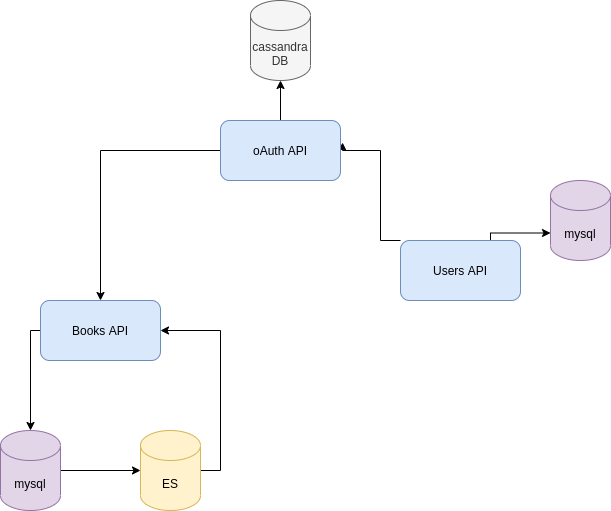

The diagram above was exported from draw.io. Its source (the exported page's mxGraphModel, read from the mxfile embedded in the PNG):
<mxGraphModel dx="1366" dy="774" grid="1" gridSize="10" guides="1" tooltips="1" connect="1" arrows="1" fold="1" page="1" pageScale="1" pageWidth="850" pageHeight="1100" math="0" shadow="0">
  <root>
    <mxCell id="0" />
    <mxCell id="1" parent="0" />
    <mxCell id="D71YtIfpHKeai7uTgHxT-4" style="edgeStyle=orthogonalEdgeStyle;rounded=0;orthogonalLoop=1;jettySize=auto;html=1;exitX=0.5;exitY=0;exitDx=0;exitDy=0;entryX=0;entryY=0;entryDx=0;entryDy=52.5;entryPerimeter=0;" edge="1" parent="1" target="D71YtIfpHKeai7uTgHxT-2">
      <mxGeometry relative="1" as="geometry">
        <mxPoint x="530" y="350" as="sourcePoint" />
      </mxGeometry>
    </mxCell>
    <mxCell id="D71YtIfpHKeai7uTgHxT-15" style="edgeStyle=orthogonalEdgeStyle;rounded=0;orthogonalLoop=1;jettySize=auto;html=1;exitX=0;exitY=0;exitDx=0;exitDy=0;entryX=1.017;entryY=0.367;entryDx=0;entryDy=0;entryPerimeter=0;" edge="1" parent="1" target="D71YtIfpHKeai7uTgHxT-5">
      <mxGeometry relative="1" as="geometry">
        <mxPoint x="500" y="350" as="sourcePoint" />
        <Array as="points">
          <mxPoint x="480" y="350" />
          <mxPoint x="480" y="260" />
          <mxPoint x="442" y="260" />
        </Array>
      </mxGeometry>
    </mxCell>
    <mxCell id="D71YtIfpHKeai7uTgHxT-2" value="mysql" style="shape=cylinder3;whiteSpace=wrap;html=1;boundedLbl=1;backgroundOutline=1;size=15;fillColor=#e1d5e7;strokeColor=#9673a6;" vertex="1" parent="1">
      <mxGeometry x="650" y="290" width="60" height="80" as="geometry" />
    </mxCell>
    <mxCell id="D71YtIfpHKeai7uTgHxT-7" style="edgeStyle=orthogonalEdgeStyle;rounded=0;orthogonalLoop=1;jettySize=auto;html=1;exitX=0.5;exitY=0;exitDx=0;exitDy=0;entryX=0.5;entryY=1;entryDx=0;entryDy=0;entryPerimeter=0;" edge="1" parent="1" source="D71YtIfpHKeai7uTgHxT-5" target="D71YtIfpHKeai7uTgHxT-6">
      <mxGeometry relative="1" as="geometry" />
    </mxCell>
    <mxCell id="D71YtIfpHKeai7uTgHxT-13" style="edgeStyle=orthogonalEdgeStyle;rounded=0;orthogonalLoop=1;jettySize=auto;html=1;exitX=0;exitY=0.5;exitDx=0;exitDy=0;" edge="1" parent="1" source="D71YtIfpHKeai7uTgHxT-5" target="D71YtIfpHKeai7uTgHxT-8">
      <mxGeometry relative="1" as="geometry" />
    </mxCell>
    <mxCell id="D71YtIfpHKeai7uTgHxT-5" value="oAuth API" style="rounded=1;whiteSpace=wrap;html=1;fillColor=#dae8fc;strokeColor=#6c8ebf;" vertex="1" parent="1">
      <mxGeometry x="320" y="230" width="120" height="60" as="geometry" />
    </mxCell>
    <mxCell id="D71YtIfpHKeai7uTgHxT-6" value="cassandra DB&lt;br&gt;" style="shape=cylinder3;whiteSpace=wrap;html=1;boundedLbl=1;backgroundOutline=1;size=15;fillColor=#f5f5f5;strokeColor=#666666;fontColor=#333333;" vertex="1" parent="1">
      <mxGeometry x="350" y="110" width="60" height="80" as="geometry" />
    </mxCell>
    <mxCell id="D71YtIfpHKeai7uTgHxT-11" style="edgeStyle=orthogonalEdgeStyle;rounded=0;orthogonalLoop=1;jettySize=auto;html=1;exitX=0;exitY=0.5;exitDx=0;exitDy=0;" edge="1" parent="1" source="D71YtIfpHKeai7uTgHxT-8" target="D71YtIfpHKeai7uTgHxT-10">
      <mxGeometry relative="1" as="geometry">
        <Array as="points">
          <mxPoint x="130" y="440" />
        </Array>
      </mxGeometry>
    </mxCell>
    <mxCell id="D71YtIfpHKeai7uTgHxT-8" value="Books API" style="rounded=1;whiteSpace=wrap;html=1;fillColor=#dae8fc;strokeColor=#6c8ebf;" vertex="1" parent="1">
      <mxGeometry x="140" y="410" width="120" height="60" as="geometry" />
    </mxCell>
    <mxCell id="D71YtIfpHKeai7uTgHxT-14" style="edgeStyle=orthogonalEdgeStyle;rounded=0;orthogonalLoop=1;jettySize=auto;html=1;exitX=1;exitY=0.5;exitDx=0;exitDy=0;exitPerimeter=0;entryX=1;entryY=0.5;entryDx=0;entryDy=0;" edge="1" parent="1" source="D71YtIfpHKeai7uTgHxT-9" target="D71YtIfpHKeai7uTgHxT-8">
      <mxGeometry relative="1" as="geometry">
        <mxPoint x="270" y="440" as="targetPoint" />
      </mxGeometry>
    </mxCell>
    <mxCell id="D71YtIfpHKeai7uTgHxT-9" value="ES" style="shape=cylinder3;whiteSpace=wrap;html=1;boundedLbl=1;backgroundOutline=1;size=15;fillColor=#fff2cc;strokeColor=#d6b656;" vertex="1" parent="1">
      <mxGeometry x="240" y="540" width="60" height="80" as="geometry" />
    </mxCell>
    <mxCell id="D71YtIfpHKeai7uTgHxT-12" style="edgeStyle=orthogonalEdgeStyle;rounded=0;orthogonalLoop=1;jettySize=auto;html=1;exitX=1;exitY=0.5;exitDx=0;exitDy=0;exitPerimeter=0;" edge="1" parent="1" source="D71YtIfpHKeai7uTgHxT-10" target="D71YtIfpHKeai7uTgHxT-9">
      <mxGeometry relative="1" as="geometry" />
    </mxCell>
    <mxCell id="D71YtIfpHKeai7uTgHxT-10" value="mysql" style="shape=cylinder3;whiteSpace=wrap;html=1;boundedLbl=1;backgroundOutline=1;size=15;fillColor=#e1d5e7;strokeColor=#9673a6;" vertex="1" parent="1">
      <mxGeometry x="100" y="540" width="60" height="80" as="geometry" />
    </mxCell>
    <mxCell id="D71YtIfpHKeai7uTgHxT-16" value="Users API" style="rounded=1;whiteSpace=wrap;html=1;fillColor=#dae8fc;strokeColor=#6c8ebf;" vertex="1" parent="1">
      <mxGeometry x="500" y="350" width="120" height="60" as="geometry" />
    </mxCell>
  </root>
</mxGraphModel>